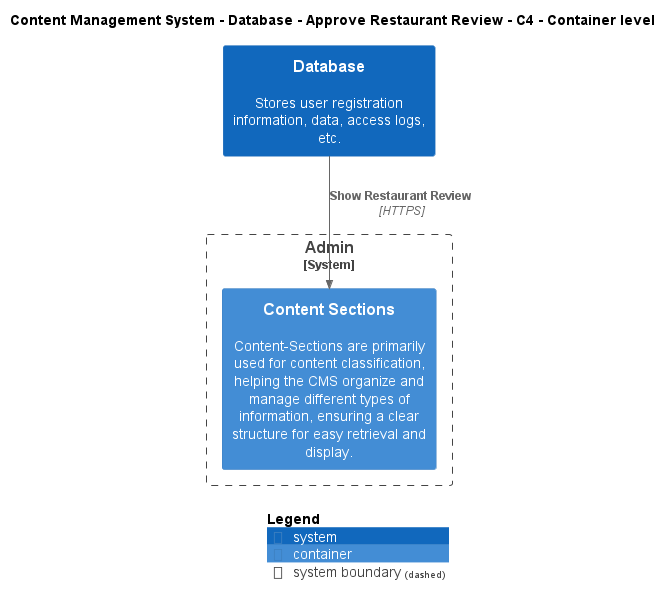

The diagram above was rendered by PlantUML. Its source (embedded in the PNG):
@startuml
!include ..\..\..\..\..\.c4s\C4_Container.puml

AddElementTag("c4interflow:lifecycle:new", $bgColor=green, $fontColor=#ffffff, $borderColor=green, $shadowing="False")
AddElementTag("c4interflow:lifecycle:changed", $bgColor=orange, $fontColor=#ffffff, $borderColor=orange, $shadowing="False")
AddElementTag("c4interflow:lifecycle:removed", $bgColor=red, $fontColor=#ffffff, $borderColor=red, $shadowing="False")

AddRelTag("c4interflow:lifecycle:new", $textColor=green, $lineColor=green)
AddRelTag("c4interflow:lifecycle:changed", $textColor=orange, $lineColor=orange)
AddRelTag("c4interflow:lifecycle:removed", $textColor=red, $lineColor=red)

SHOW_PERSON_PORTRAIT()
LAYOUT_TOP_DOWN()

skinparam linetype polyline

title Content Management System - Database - Approve Restaurant Review - C4 - Container level

System(ContentManagementSystem.SoftwareSystems.Database, "Database", "Stores user registration information, data, access logs, etc.")

System_Boundary(ContentManagementSystem.SoftwareSystems.Admin, "Admin") {
    Container(ContentManagementSystem.SoftwareSystems.Admin.Containers.ContentSections, "Content Sections", "", "Content-Sections are primarily used for content classification, helping the CMS organize and manage different types of information, ensuring a clear structure for easy retrieval and display.")
}

Rel(ContentManagementSystem.SoftwareSystems.Database, ContentManagementSystem.SoftwareSystems.Admin.Containers.ContentSections, "Show Restaurant Review", "HTTPS", $tags="protocol:https")


SHOW_LEGEND()
@enduml